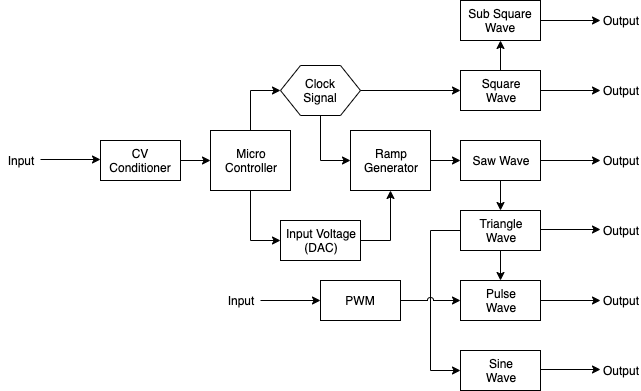

The diagram above was exported from draw.io. Its source (the exported page's mxGraphModel, read from the mxfile embedded in the PNG):
<mxGraphModel dx="1412" dy="449" grid="1" gridSize="10" guides="1" tooltips="1" connect="1" arrows="1" fold="1" page="1" pageScale="1" pageWidth="827" pageHeight="1169" math="0" shadow="0">
  <root>
    <mxCell id="0" />
    <mxCell id="1" parent="0" />
    <mxCell id="BX-Pvp_DAl7fBMklgfWf-2" value="CV&lt;br&gt;Conditioner" style="rounded=0;whiteSpace=wrap;html=1;" parent="1" vertex="1">
      <mxGeometry x="180" y="220" width="80" height="40" as="geometry" />
    </mxCell>
    <mxCell id="BX-Pvp_DAl7fBMklgfWf-52" style="edgeStyle=orthogonalEdgeStyle;rounded=0;orthogonalLoop=1;jettySize=auto;html=1;exitX=0.5;exitY=0;exitDx=0;exitDy=0;entryX=0;entryY=0.5;entryDx=0;entryDy=0;" parent="1" source="BX-Pvp_DAl7fBMklgfWf-3" target="BX-Pvp_DAl7fBMklgfWf-51" edge="1">
      <mxGeometry relative="1" as="geometry" />
    </mxCell>
    <mxCell id="BX-Pvp_DAl7fBMklgfWf-63" style="edgeStyle=orthogonalEdgeStyle;rounded=0;jumpStyle=arc;orthogonalLoop=1;jettySize=auto;html=1;exitX=0.5;exitY=1;exitDx=0;exitDy=0;entryX=0;entryY=0.5;entryDx=0;entryDy=0;" parent="1" source="BX-Pvp_DAl7fBMklgfWf-3" target="BX-Pvp_DAl7fBMklgfWf-9" edge="1">
      <mxGeometry relative="1" as="geometry" />
    </mxCell>
    <mxCell id="BX-Pvp_DAl7fBMklgfWf-3" value="Micro&lt;br&gt;Controller" style="rounded=0;whiteSpace=wrap;html=1;" parent="1" vertex="1">
      <mxGeometry x="290" y="210" width="80" height="60" as="geometry" />
    </mxCell>
    <mxCell id="BX-Pvp_DAl7fBMklgfWf-4" value="" style="endArrow=classic;html=1;exitX=1;exitY=0.5;exitDx=0;exitDy=0;entryX=0;entryY=0.5;entryDx=0;entryDy=0;" parent="1" source="BX-Pvp_DAl7fBMklgfWf-2" target="BX-Pvp_DAl7fBMklgfWf-3" edge="1">
      <mxGeometry width="50" height="50" relative="1" as="geometry">
        <mxPoint x="230" y="370" as="sourcePoint" />
        <mxPoint x="280" y="320" as="targetPoint" />
      </mxGeometry>
    </mxCell>
    <mxCell id="BX-Pvp_DAl7fBMklgfWf-31" style="edgeStyle=orthogonalEdgeStyle;rounded=0;orthogonalLoop=1;jettySize=auto;html=1;exitX=1;exitY=0.5;exitDx=0;exitDy=0;entryX=0;entryY=0.5;entryDx=0;entryDy=0;" parent="1" source="BX-Pvp_DAl7fBMklgfWf-5" target="BX-Pvp_DAl7fBMklgfWf-29" edge="1">
      <mxGeometry relative="1" as="geometry" />
    </mxCell>
    <mxCell id="BX-Pvp_DAl7fBMklgfWf-5" value="Ramp&lt;br&gt;Generator" style="rounded=0;whiteSpace=wrap;html=1;" parent="1" vertex="1">
      <mxGeometry x="430" y="210" width="80" height="60" as="geometry" />
    </mxCell>
    <mxCell id="BX-Pvp_DAl7fBMklgfWf-16" style="edgeStyle=orthogonalEdgeStyle;rounded=0;orthogonalLoop=1;jettySize=auto;html=1;exitX=1;exitY=0.5;exitDx=0;exitDy=0;entryX=0.5;entryY=1;entryDx=0;entryDy=0;" parent="1" source="BX-Pvp_DAl7fBMklgfWf-9" target="BX-Pvp_DAl7fBMklgfWf-5" edge="1">
      <mxGeometry relative="1" as="geometry">
        <mxPoint x="470" y="280" as="targetPoint" />
      </mxGeometry>
    </mxCell>
    <mxCell id="BX-Pvp_DAl7fBMklgfWf-9" value="Input Voltage&lt;br&gt;(DAC)" style="rounded=0;whiteSpace=wrap;html=1;" parent="1" vertex="1">
      <mxGeometry x="360" y="300" width="80" height="40" as="geometry" />
    </mxCell>
    <mxCell id="BX-Pvp_DAl7fBMklgfWf-58" style="edgeStyle=orthogonalEdgeStyle;rounded=0;orthogonalLoop=1;jettySize=auto;html=1;exitX=1;exitY=0.5;exitDx=0;exitDy=0;entryX=0;entryY=0.5;entryDx=0;entryDy=0;" parent="1" source="BX-Pvp_DAl7fBMklgfWf-18" target="BX-Pvp_DAl7fBMklgfWf-27" edge="1">
      <mxGeometry relative="1" as="geometry" />
    </mxCell>
    <mxCell id="BX-Pvp_DAl7fBMklgfWf-59" style="edgeStyle=orthogonalEdgeStyle;rounded=0;orthogonalLoop=1;jettySize=auto;html=1;exitX=0.5;exitY=0;exitDx=0;exitDy=0;entryX=0.5;entryY=1;entryDx=0;entryDy=0;" parent="1" source="BX-Pvp_DAl7fBMklgfWf-18" target="BX-Pvp_DAl7fBMklgfWf-23" edge="1">
      <mxGeometry relative="1" as="geometry" />
    </mxCell>
    <mxCell id="BX-Pvp_DAl7fBMklgfWf-18" value="Square&lt;br&gt;Wave" style="rounded=0;whiteSpace=wrap;html=1;" parent="1" vertex="1">
      <mxGeometry x="540" y="150" width="80" height="40" as="geometry" />
    </mxCell>
    <mxCell id="BX-Pvp_DAl7fBMklgfWf-21" value="Output" style="text;html=1;strokeColor=none;fillColor=none;align=center;verticalAlign=middle;whiteSpace=wrap;rounded=0;" parent="1" vertex="1">
      <mxGeometry x="680" y="90" width="40" height="20" as="geometry" />
    </mxCell>
    <mxCell id="BX-Pvp_DAl7fBMklgfWf-60" style="edgeStyle=orthogonalEdgeStyle;rounded=0;orthogonalLoop=1;jettySize=auto;html=1;exitX=1;exitY=0.5;exitDx=0;exitDy=0;entryX=0;entryY=0.5;entryDx=0;entryDy=0;" parent="1" source="BX-Pvp_DAl7fBMklgfWf-23" target="BX-Pvp_DAl7fBMklgfWf-21" edge="1">
      <mxGeometry relative="1" as="geometry" />
    </mxCell>
    <mxCell id="BX-Pvp_DAl7fBMklgfWf-23" value="Sub Square&lt;br&gt;Wave" style="rounded=0;whiteSpace=wrap;html=1;" parent="1" vertex="1">
      <mxGeometry x="540" y="80" width="80" height="40" as="geometry" />
    </mxCell>
    <mxCell id="BX-Pvp_DAl7fBMklgfWf-35" style="edgeStyle=orthogonalEdgeStyle;rounded=0;orthogonalLoop=1;jettySize=auto;html=1;exitX=0.5;exitY=1;exitDx=0;exitDy=0;entryX=0.5;entryY=0;entryDx=0;entryDy=0;" parent="1" source="BX-Pvp_DAl7fBMklgfWf-29" target="BX-Pvp_DAl7fBMklgfWf-34" edge="1">
      <mxGeometry relative="1" as="geometry" />
    </mxCell>
    <mxCell id="BX-Pvp_DAl7fBMklgfWf-29" value="Saw Wave" style="rounded=0;whiteSpace=wrap;html=1;" parent="1" vertex="1">
      <mxGeometry x="540" y="220" width="80" height="40" as="geometry" />
    </mxCell>
    <mxCell id="BX-Pvp_DAl7fBMklgfWf-32" style="edgeStyle=orthogonalEdgeStyle;rounded=0;orthogonalLoop=1;jettySize=auto;html=1;exitX=1;exitY=0.5;exitDx=0;exitDy=0;" parent="1" edge="1">
      <mxGeometry relative="1" as="geometry">
        <mxPoint x="620" y="240" as="sourcePoint" />
        <mxPoint x="680" y="240" as="targetPoint" />
      </mxGeometry>
    </mxCell>
    <mxCell id="BX-Pvp_DAl7fBMklgfWf-33" value="Output" style="text;html=1;strokeColor=none;fillColor=none;align=center;verticalAlign=middle;whiteSpace=wrap;rounded=0;" parent="1" vertex="1">
      <mxGeometry x="680" y="230" width="40" height="20" as="geometry" />
    </mxCell>
    <mxCell id="BX-Pvp_DAl7fBMklgfWf-42" style="edgeStyle=orthogonalEdgeStyle;rounded=0;orthogonalLoop=1;jettySize=auto;html=1;exitX=0.5;exitY=1;exitDx=0;exitDy=0;entryX=0.5;entryY=0;entryDx=0;entryDy=0;" parent="1" source="BX-Pvp_DAl7fBMklgfWf-34" target="BX-Pvp_DAl7fBMklgfWf-41" edge="1">
      <mxGeometry relative="1" as="geometry" />
    </mxCell>
    <mxCell id="BX-Pvp_DAl7fBMklgfWf-49" style="edgeStyle=orthogonalEdgeStyle;rounded=0;orthogonalLoop=1;jettySize=auto;html=1;exitX=0;exitY=0.5;exitDx=0;exitDy=0;entryX=0;entryY=0.5;entryDx=0;entryDy=0;" parent="1" source="BX-Pvp_DAl7fBMklgfWf-34" target="BX-Pvp_DAl7fBMklgfWf-46" edge="1">
      <mxGeometry relative="1" as="geometry">
        <Array as="points">
          <mxPoint x="510" y="310" />
          <mxPoint x="510" y="450" />
        </Array>
      </mxGeometry>
    </mxCell>
    <mxCell id="BX-Pvp_DAl7fBMklgfWf-34" value="Triangle&lt;br&gt;Wave" style="rounded=0;whiteSpace=wrap;html=1;" parent="1" vertex="1">
      <mxGeometry x="540" y="290" width="80" height="40" as="geometry" />
    </mxCell>
    <mxCell id="BX-Pvp_DAl7fBMklgfWf-27" value="Output" style="text;html=1;strokeColor=none;fillColor=none;align=center;verticalAlign=middle;whiteSpace=wrap;rounded=0;" parent="1" vertex="1">
      <mxGeometry x="680" y="160" width="40" height="20" as="geometry" />
    </mxCell>
    <mxCell id="BX-Pvp_DAl7fBMklgfWf-40" value="Output" style="text;html=1;strokeColor=none;fillColor=none;align=center;verticalAlign=middle;whiteSpace=wrap;rounded=0;" parent="1" vertex="1">
      <mxGeometry x="680" y="300" width="40" height="20" as="geometry" />
    </mxCell>
    <mxCell id="BX-Pvp_DAl7fBMklgfWf-41" value="Pulse&lt;br&gt;Wave" style="rounded=0;whiteSpace=wrap;html=1;" parent="1" vertex="1">
      <mxGeometry x="540" y="360" width="80" height="40" as="geometry" />
    </mxCell>
    <mxCell id="BX-Pvp_DAl7fBMklgfWf-43" value="Output" style="text;html=1;strokeColor=none;fillColor=none;align=center;verticalAlign=middle;whiteSpace=wrap;rounded=0;" parent="1" vertex="1">
      <mxGeometry x="680" y="370" width="40" height="20" as="geometry" />
    </mxCell>
    <mxCell id="BX-Pvp_DAl7fBMklgfWf-44" style="edgeStyle=orthogonalEdgeStyle;rounded=0;orthogonalLoop=1;jettySize=auto;html=1;exitX=1;exitY=0.5;exitDx=0;exitDy=0;" parent="1" edge="1">
      <mxGeometry relative="1" as="geometry">
        <mxPoint x="620" y="380" as="sourcePoint" />
        <mxPoint x="680" y="380" as="targetPoint" />
      </mxGeometry>
    </mxCell>
    <mxCell id="BX-Pvp_DAl7fBMklgfWf-45" style="edgeStyle=orthogonalEdgeStyle;rounded=0;orthogonalLoop=1;jettySize=auto;html=1;exitX=1;exitY=0.5;exitDx=0;exitDy=0;" parent="1" edge="1">
      <mxGeometry relative="1" as="geometry">
        <mxPoint x="620" y="309" as="sourcePoint" />
        <mxPoint x="680" y="309" as="targetPoint" />
      </mxGeometry>
    </mxCell>
    <mxCell id="BX-Pvp_DAl7fBMklgfWf-46" value="Sine&lt;br&gt;Wave" style="rounded=0;whiteSpace=wrap;html=1;" parent="1" vertex="1">
      <mxGeometry x="540" y="430" width="80" height="40" as="geometry" />
    </mxCell>
    <mxCell id="BX-Pvp_DAl7fBMklgfWf-47" value="Output" style="text;html=1;strokeColor=none;fillColor=none;align=center;verticalAlign=middle;whiteSpace=wrap;rounded=0;" parent="1" vertex="1">
      <mxGeometry x="680" y="440" width="40" height="20" as="geometry" />
    </mxCell>
    <mxCell id="BX-Pvp_DAl7fBMklgfWf-48" style="edgeStyle=orthogonalEdgeStyle;rounded=0;orthogonalLoop=1;jettySize=auto;html=1;exitX=1;exitY=0.5;exitDx=0;exitDy=0;" parent="1" edge="1">
      <mxGeometry relative="1" as="geometry">
        <mxPoint x="620" y="449" as="sourcePoint" />
        <mxPoint x="680" y="449" as="targetPoint" />
      </mxGeometry>
    </mxCell>
    <mxCell id="BX-Pvp_DAl7fBMklgfWf-54" style="edgeStyle=orthogonalEdgeStyle;rounded=0;orthogonalLoop=1;jettySize=auto;html=1;exitX=0.5;exitY=1;exitDx=0;exitDy=0;entryX=0;entryY=0.5;entryDx=0;entryDy=0;" parent="1" source="BX-Pvp_DAl7fBMklgfWf-51" target="BX-Pvp_DAl7fBMklgfWf-5" edge="1">
      <mxGeometry relative="1" as="geometry" />
    </mxCell>
    <mxCell id="BX-Pvp_DAl7fBMklgfWf-55" style="edgeStyle=orthogonalEdgeStyle;rounded=0;orthogonalLoop=1;jettySize=auto;html=1;exitX=1;exitY=0.5;exitDx=0;exitDy=0;entryX=0;entryY=0.5;entryDx=0;entryDy=0;" parent="1" source="BX-Pvp_DAl7fBMklgfWf-51" target="BX-Pvp_DAl7fBMklgfWf-18" edge="1">
      <mxGeometry relative="1" as="geometry">
        <Array as="points">
          <mxPoint x="410" y="170" />
        </Array>
      </mxGeometry>
    </mxCell>
    <mxCell id="BX-Pvp_DAl7fBMklgfWf-51" value="Clock&lt;br&gt;Signal" style="shape=hexagon;perimeter=hexagonPerimeter2;whiteSpace=wrap;html=1;" parent="1" vertex="1">
      <mxGeometry x="360" y="145" width="80" height="50" as="geometry" />
    </mxCell>
    <mxCell id="BX-Pvp_DAl7fBMklgfWf-62" style="edgeStyle=orthogonalEdgeStyle;rounded=0;orthogonalLoop=1;jettySize=auto;html=1;exitX=1;exitY=0.5;exitDx=0;exitDy=0;entryX=0;entryY=0.5;entryDx=0;entryDy=0;jumpStyle=arc;" parent="1" source="BX-Pvp_DAl7fBMklgfWf-61" target="BX-Pvp_DAl7fBMklgfWf-41" edge="1">
      <mxGeometry relative="1" as="geometry" />
    </mxCell>
    <mxCell id="BX-Pvp_DAl7fBMklgfWf-61" value="PWM" style="rounded=0;whiteSpace=wrap;html=1;" parent="1" vertex="1">
      <mxGeometry x="400" y="360" width="80" height="40" as="geometry" />
    </mxCell>
    <mxCell id="BX-Pvp_DAl7fBMklgfWf-65" value="Input" style="text;html=1;strokeColor=none;fillColor=none;align=center;verticalAlign=middle;whiteSpace=wrap;rounded=0;" parent="1" vertex="1">
      <mxGeometry x="80" y="230" width="40" height="20" as="geometry" />
    </mxCell>
    <mxCell id="BX-Pvp_DAl7fBMklgfWf-66" value="Input" style="text;html=1;strokeColor=none;fillColor=none;align=center;verticalAlign=middle;whiteSpace=wrap;rounded=0;" parent="1" vertex="1">
      <mxGeometry x="300" y="370" width="40" height="20" as="geometry" />
    </mxCell>
    <mxCell id="BX-Pvp_DAl7fBMklgfWf-68" style="edgeStyle=orthogonalEdgeStyle;rounded=0;orthogonalLoop=1;jettySize=auto;html=1;exitX=1;exitY=0.5;exitDx=0;exitDy=0;" parent="1" edge="1">
      <mxGeometry relative="1" as="geometry">
        <mxPoint x="120" y="239" as="sourcePoint" />
        <mxPoint x="180" y="239" as="targetPoint" />
      </mxGeometry>
    </mxCell>
    <mxCell id="BX-Pvp_DAl7fBMklgfWf-70" style="edgeStyle=orthogonalEdgeStyle;rounded=0;orthogonalLoop=1;jettySize=auto;html=1;exitX=1;exitY=0.5;exitDx=0;exitDy=0;" parent="1" edge="1">
      <mxGeometry relative="1" as="geometry">
        <mxPoint x="340" y="380" as="sourcePoint" />
        <mxPoint x="400" y="380" as="targetPoint" />
      </mxGeometry>
    </mxCell>
  </root>
</mxGraphModel>